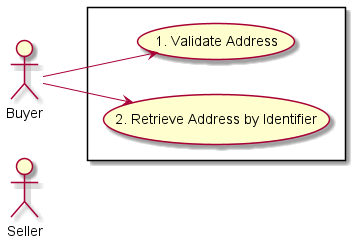

The diagram above was rendered by PlantUML. Its source (embedded in the PNG):
@startuml

actor Seller

left to right direction
actor Buyer

 rectangle {

Buyer --> (1. Validate Address)
Buyer --> (2. Retrieve Address by Identifier)
 }


@enduml